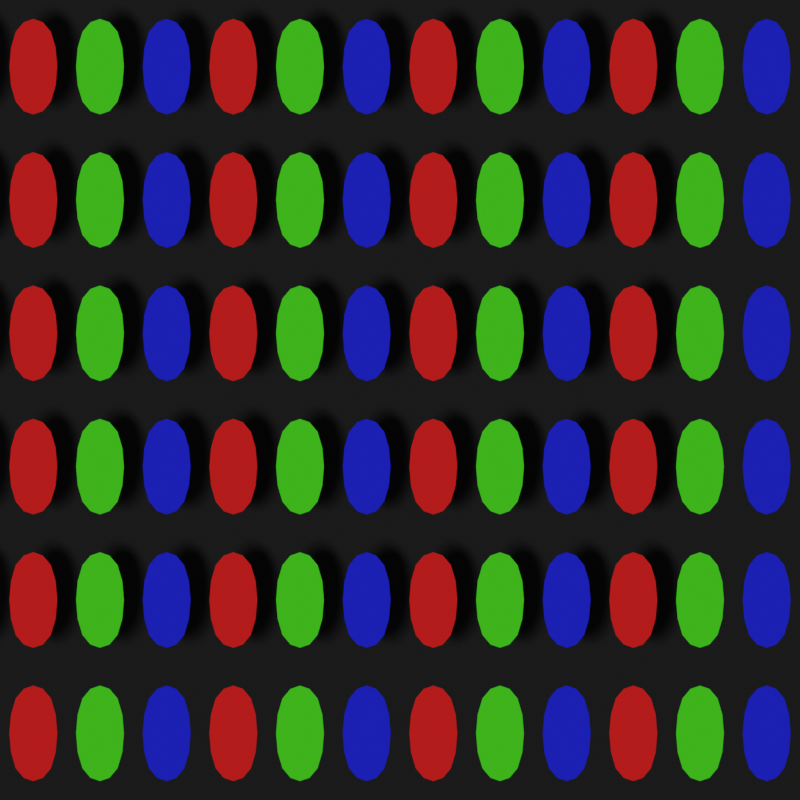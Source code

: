 # Source: ScreenDoor.blend  (saved by Blender 3.3.6; exported with 4.5.12 LTS)
import bpy
from mathutils import Matrix  # noqa: F401  (used for matrix-valued properties, if any)

bpy.ops.wm.read_factory_settings(use_empty=True)
scene = bpy.context.scene
scene.name = 'Scene'

# ---- collections
col_collection = bpy.data.collections.new('Collection'); scene.collection.children.link(col_collection)

# ---- materials (node trees are filled in below, after node groups)
mat_material_001 = bpy.data.materials.new('Material.001')
mat_material_001.use_transparent_shadow = False
mat_r = bpy.data.materials.new('R')
mat_r.surface_render_method = 'BLENDED'
mat_r.blend_method = 'BLEND'
mat_r.use_transparent_shadow = False
mat_g = bpy.data.materials.new('G')
mat_g.surface_render_method = 'BLENDED'
mat_g.blend_method = 'BLEND'
mat_g.use_transparent_shadow = False
mat_b = bpy.data.materials.new('B')
mat_b.surface_render_method = 'BLENDED'
mat_b.blend_method = 'BLEND'

# ---- material node trees
mat_material_001.use_nodes = True; mat_material_001.node_tree.nodes.clear()
_N = mat_material_001.node_tree.nodes; _L = mat_material_001.node_tree.links
n0 = _N.new('ShaderNodeBsdfPrincipled'); n0.name = 'Principled BSDF'; n0.location = (10, 300)
n0.distribution = 'GGX'
n0.subsurface_method = 'RANDOM_WALK_SKIN'
n0.inputs[0].default_value = (0.0, 0.0, 0.0, 1.0)
n0.inputs[3].default_value = 1.45
n0.inputs[27].default_value = (0.0, 0.0, 0.0, 1.0)
n0.inputs[28].default_value = 1.0
n1 = _N.new('ShaderNodeOutputMaterial'); n1.name = 'Material Output'; n1.location = (300, 300)
_L.new(n0.outputs[0], n1.inputs[0])
n1.is_active_output = True
mat_r.use_nodes = True; mat_r.node_tree.nodes.clear()
_N = mat_r.node_tree.nodes; _L = mat_r.node_tree.links
n0 = _N.new('ShaderNodeBsdfPrincipled'); n0.name = 'Principled BSDF'; n0.location = (10, 300)
n0.distribution = 'GGX'
n0.subsurface_method = 'RANDOM_WALK_SKIN'
n0.inputs[0].default_value = (0.8, 0.0005928, 0.0, 1.0)
n0.inputs[3].default_value = 1.45
n0.inputs[27].default_value = (0.0, 0.0, 0.0, 1.0)
n0.inputs[28].default_value = 1.0
n1 = _N.new('ShaderNodeOutputMaterial'); n1.name = 'Material Output'; n1.location = (300, 300)
_L.new(n0.outputs[0], n1.inputs[0])
n1.is_active_output = True
mat_g.use_nodes = True; mat_g.node_tree.nodes.clear()
_N = mat_g.node_tree.nodes; _L = mat_g.node_tree.links
n0 = _N.new('ShaderNodeBsdfPrincipled'); n0.name = 'Principled BSDF'; n0.location = (10, 300)
n0.distribution = 'GGX'
n0.subsurface_method = 'RANDOM_WALK_SKIN'
n0.inputs[0].default_value = (0.04713, 0.8, 0.0, 1.0)
n0.inputs[3].default_value = 1.45
n0.inputs[27].default_value = (0.0, 0.0, 0.0, 1.0)
n0.inputs[28].default_value = 1.0
n1 = _N.new('ShaderNodeOutputMaterial'); n1.name = 'Material Output'; n1.location = (300, 300)
_L.new(n0.outputs[0], n1.inputs[0])
n1.is_active_output = True
mat_b.use_nodes = True; mat_b.node_tree.nodes.clear()
_N = mat_b.node_tree.nodes; _L = mat_b.node_tree.links
n0 = _N.new('ShaderNodeBsdfPrincipled'); n0.name = 'Principled BSDF'; n0.location = (10, 300)
n0.distribution = 'GGX'
n0.subsurface_method = 'RANDOM_WALK_SKIN'
n0.inputs[0].default_value = (0.0, 0.004807, 0.8, 1.0)
n0.inputs[3].default_value = 1.45
n0.inputs[27].default_value = (0.0, 0.0, 0.0, 1.0)
n0.inputs[28].default_value = 1.0
n1 = _N.new('ShaderNodeOutputMaterial'); n1.name = 'Material Output'; n1.location = (300, 300)
_L.new(n0.outputs[0], n1.inputs[0])
n1.is_active_output = True

# ---- world
world_world = bpy.data.worlds.new('World'); scene.world = world_world
world_world.use_nodes = True; world_world.node_tree.nodes.clear()
_N = world_world.node_tree.nodes; _L = world_world.node_tree.links
n0 = _N.new('ShaderNodeOutputWorld'); n0.name = 'World Output'; n0.location = (300, 300)
n1 = _N.new('ShaderNodeBackground'); n1.name = 'Background'; n1.location = (10, 300)
n1.inputs[0].default_value = (0.05088, 0.05088, 0.05088, 1.0)
_L.new(n1.outputs[0], n0.inputs[0])
n0.is_active_output = True
world_world.color = (0.05088, 0.05088, 0.05088)
world_world.use_sun_shadow = False
world_world.sun_shadow_jitter_overblur = 0.0

# ---- cameras
cam_camera_001 = bpy.data.cameras.new('Camera.001')
cam_camera_001.type = 'ORTHO'

# ---- meshes
me_cube_001 = bpy.data.meshes.new('Cube.001')
me_cube_001.from_pydata([(-1.0, -1.0, 1.0), (-1.0, 1.0, 1.0), (1.0, -1.0, 1.0), (1.0, 1.0, 1.0), (-0.7797, -0.7797, 1.0), (-0.7797, 0.7797, 1.0), (0.7797, 0.7797, 1.0), (0.7797, -0.7797, 1.0), (1.0, -1.0, 1.0), (1.0, 1.0, 1.0), (3.0, -1.0, 1.0), (3.0, 1.0, 1.0), (1.22, -0.7797, 1.0), (1.22, 0.7797, 1.0), (2.78, 0.7797, 1.0), (2.78, -0.7797, 1.0), (3.0, -1.0, 1.0), (3.0, 1.0, 1.0), (5.0, -1.0, 1.0), (5.0, 1.0, 1.0), (3.22, -0.7797, 1.0), (3.22, 0.7797, 1.0), (4.78, 0.7797, 1.0), (4.78, -0.7797, 1.0)], [], [(4, 5, 1, 0), (5, 6, 3, 1), (6, 7, 2, 3), (7, 4, 0, 2), (12, 13, 9, 8), (13, 14, 11, 9), (14, 15, 10, 11), (15, 12, 8, 10), (20, 21, 17, 16), (21, 22, 19, 17), (22, 23, 18, 19), (23, 20, 16, 18), (4, 7, 6, 5), (12, 15, 14, 13), (20, 23, 22, 21)])
me_cube_001.polygons.foreach_set('material_index', [0, 0, 0, 0, 0, 0, 0, 0, 0, 0, 0, 0, 1, 2, 3])
_uv = me_cube_001.uv_layers.new(name='UVMap')
_uv.uv.foreach_set('vector', [0.8475, 0.7225, 0.8475, 0.5275, 0.875, 0.5, 0.875, 0.75, 0.8475, 0.5275, 0.6525, 0.5275, 0.625, 0.5, 0.875, 0.5, 0.6525, 0.5275, 0.6525, 0.7225, 0.625, 0.75, 0.625, 0.5, 0.6525, 0.7225, 0.8475, 0.7225, 0.875, 0.75, 0.625, 0.75, 0.8475, 0.7225, 0.8475, 0.5275, 0.875, 0.5, 0.875, 0.75, 0.8475, 0.5275, 0.6525, 0.5275, 0.625, 0.5, 0.875, 0.5, 0.6525, 0.5275, 0.6525, 0.7225, 0.625, 0.75, 0.625, 0.5, 0.6525, 0.7225, 0.8475, 0.7225, 0.875, 0.75, 0.625, 0.75, 0.8475, 0.7225, 0.8475, 0.5275, 0.875, 0.5, 0.875, 0.75, 0.8475, 0.5275, 0.6525, 0.5275, 0.625, 0.5, 0.875, 0.5, 0.6525, 0.5275, 0.6525, 0.7225, 0.625, 0.75, 0.625, 0.5, 0.6525, 0.7225, 0.8475, 0.7225, 0.875, 0.75, 0.625, 0.75, 0.8475, 0.7225, 0.6525, 0.7225, 0.6525, 0.5275, 0.8475, 0.5275, 0.8475, 0.7225, 0.6525, 0.7225, 0.6525, 0.5275, 0.8475, 0.5275, 0.8475, 0.7225, 0.6525, 0.7225, 0.6525, 0.5275, 0.8475, 0.5275])
me_cube_001.materials.append(mat_material_001)
me_cube_001.materials.append(mat_r)
me_cube_001.materials.append(mat_g)
me_cube_001.materials.append(mat_b)
me_cube_001.update()
me_plane = bpy.data.meshes.new('Plane')
me_plane.from_pydata([(-1.0, -1.0, 0.0), (1.0, -1.0, 0.0), (-1.0, 1.0, 0.0), (1.0, 1.0, 0.0)], [], [(0, 1, 3, 2)])
_uv = me_plane.uv_layers.new(name='UVMap')
_uv.uv.foreach_set('vector', [0.0, 0.0, 1.0, 0.0, 1.0, 1.0, 0.0, 1.0])
me_plane.materials.append(mat_material_001)
me_plane.update()
me_cube_002 = bpy.data.meshes.new('Cube.002')
me_cube_002.from_pydata([(-0.7797, -0.7797, 1.0), (-0.7797, 0.7797, 1.0), (0.7797, 0.7797, 1.0), (0.7797, -0.7797, 1.0), (1.22, -0.7797, 1.0), (1.22, 0.7797, 1.0), (2.78, 0.7797, 1.0), (2.78, -0.7797, 1.0), (3.22, -0.7797, 1.0), (3.22, 0.7797, 1.0), (4.78, 0.7797, 1.0), (4.78, -0.7797, 1.0)], [], [(0, 3, 2, 1), (4, 7, 6, 5), (8, 11, 10, 9)])
me_cube_002.polygons.foreach_set('material_index', [1, 2, 3])
_uv = me_cube_002.uv_layers.new(name='UVMap')
_uv.uv.foreach_set('vector', [0.8475, 0.7225, 0.6525, 0.7225, 0.6525, 0.5275, 0.8475, 0.5275, 0.8475, 0.7225, 0.6525, 0.7225, 0.6525, 0.5275, 0.8475, 0.5275, 0.8475, 0.7225, 0.6525, 0.7225, 0.6525, 0.5275, 0.8475, 0.5275])
me_cube_002.materials.append(mat_material_001)
me_cube_002.materials.append(mat_r)
me_cube_002.materials.append(mat_g)
me_cube_002.materials.append(mat_b)
me_cube_002.update()

# ---- objects
ob_cube = bpy.data.objects.new('Cube', me_cube_001)
ob_camera = bpy.data.objects.new('Camera', cam_camera_001)
ob_plane = bpy.data.objects.new('Plane', me_plane)
ob_cube_001 = bpy.data.objects.new('Cube.001', me_cube_002)

# ---- transforms, parenting, visibility, modifiers, constraints
ob_cube.location = (-2.75, 2.5, 0.0)
ob_cube.scale = (0.25, 0.5, 0.5)
ob_cube.hide_render = True
_m = ob_cube.modifiers.new('Array.001', 'ARRAY')
_m.count = 3
_m.relative_offset_displace = (0.0, -1.0, 0.0)
_m = ob_cube.modifiers.new('Array.002', 'ARRAY')
_m = ob_cube.modifiers.new('Array.003', 'ARRAY')
_m.relative_offset_displace = (0.0, -1.0, 0.0)
_m = ob_cube.modifiers.new('Array.004', 'ARRAY')
ob_camera.location = (0.0, 0.0, 12.49)
ob_plane.location = (0.0, 0.0, -0.6042)
ob_plane.scale = (3.453, 3.453, 3.453)
ob_cube_001.location = (-2.75, 2.5, 0.0)
ob_cube_001.scale = (0.25, 0.5, 0.5)
_m = ob_cube_001.modifiers.new('Subdivision', 'SUBSURF')
_m.levels = 3
_m = ob_cube_001.modifiers.new('Array', 'ARRAY')
_m.count = 4
_m.use_constant_offset = True
_m.constant_offset_displace = (6.0, 0.0, 0.0)
_m.use_relative_offset = False
_m.relative_offset_displace = (1.1, 0.0, 0.0)
_m = ob_cube_001.modifiers.new('Array.001', 'ARRAY')
_m.count = 6
_m.use_constant_offset = True
_m.constant_offset_displace = (0.0, -2.0, 0.0)
_m.use_relative_offset = False
_m.relative_offset_displace = (0.0, -1.1, 0.0)

# ---- collection membership
col_collection.objects.link(ob_cube)
col_collection.objects.link(ob_camera)
col_collection.objects.link(ob_plane)
col_collection.objects.link(ob_cube_001)

# ---- scene / render settings (as saved in the file)
scene.camera = ob_camera
scene.frame_start = 1; scene.frame_end = 250; scene.frame_set(1)
scene.render.engine = 'BLENDER_EEVEE_NEXT'
scene.render.resolution_x = 720
scene.render.resolution_y = 720
scene.render.film_transparent = True
scene.cycles.sampling_pattern = 'TABULATED_SOBOL'
scene.cycles.use_light_tree = False
scene.view_settings.view_transform = 'Filmic'
bpy.context.view_layer.update()

# ---- added for rendering (the .blend has no usable light): sun
light_auto_sun = bpy.data.lights.new('AutoSun', 'SUN')
light_auto_sun.energy = 3.0
light_auto_sun.angle = 0.0523599
ob_auto_sun = bpy.data.objects.new('AutoSun', light_auto_sun)
scene.collection.objects.link(ob_auto_sun)
ob_auto_sun.rotation_euler = (0.872665, 0.174533, 0.523599)
bpy.context.view_layer.update()
